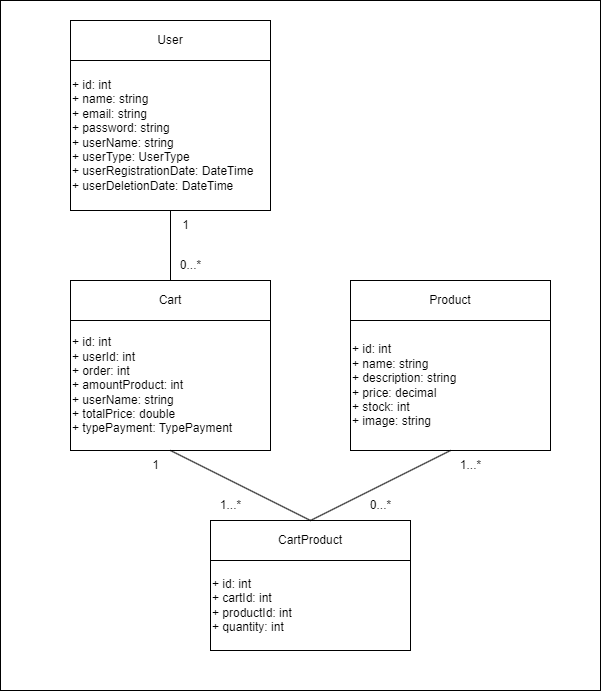

The diagram above was exported from draw.io. Its source (the exported page's mxGraphModel, read from the mxfile embedded in the PNG):
<mxGraphModel dx="2261" dy="738" grid="1" gridSize="10" guides="1" tooltips="1" connect="1" arrows="1" fold="1" page="1" pageScale="1" pageWidth="827" pageHeight="1169" math="0" shadow="0">
  <root>
    <mxCell id="0" />
    <mxCell id="1" parent="0" />
    <mxCell id="R3PnxCJ6jglm0XffyCZg-19" value="" style="rounded=0;whiteSpace=wrap;html=1;" vertex="1" parent="1">
      <mxGeometry x="-30" y="20" width="600" height="690" as="geometry" />
    </mxCell>
    <mxCell id="R3PnxCJ6jglm0XffyCZg-1" value="User" style="rounded=0;whiteSpace=wrap;html=1;" vertex="1" parent="1">
      <mxGeometry x="40" y="40" width="200" height="40" as="geometry" />
    </mxCell>
    <mxCell id="R3PnxCJ6jglm0XffyCZg-2" value="+ id: int&lt;div&gt;+ name: string&lt;/div&gt;&lt;div&gt;+ email: string&lt;/div&gt;&lt;div&gt;+ password: string&lt;/div&gt;&lt;div&gt;+ userName: string&lt;/div&gt;&lt;div&gt;+ userType: UserType&lt;/div&gt;&lt;div&gt;+ userRegistrationDate: DateTime&lt;/div&gt;&lt;div&gt;+ userDeletionDate: DateTime&lt;/div&gt;" style="rounded=0;whiteSpace=wrap;html=1;align=left;" vertex="1" parent="1">
      <mxGeometry x="40" y="80" width="200" height="150" as="geometry" />
    </mxCell>
    <mxCell id="R3PnxCJ6jglm0XffyCZg-3" value="Cart" style="rounded=0;whiteSpace=wrap;html=1;" vertex="1" parent="1">
      <mxGeometry x="40" y="300" width="200" height="40" as="geometry" />
    </mxCell>
    <mxCell id="R3PnxCJ6jglm0XffyCZg-4" value="+ id: int&lt;div&gt;+ userId: int&lt;/div&gt;&lt;div&gt;+ order: int&lt;/div&gt;&lt;div&gt;+ amountProduct: int&lt;/div&gt;&lt;div&gt;+ userName: string&lt;/div&gt;&lt;div&gt;+ totalPrice: double&lt;/div&gt;&lt;div&gt;+ typePayment: TypePayment&lt;/div&gt;" style="rounded=0;whiteSpace=wrap;html=1;align=left;" vertex="1" parent="1">
      <mxGeometry x="40" y="340" width="200" height="130" as="geometry" />
    </mxCell>
    <mxCell id="R3PnxCJ6jglm0XffyCZg-6" value="Product" style="rounded=0;whiteSpace=wrap;html=1;" vertex="1" parent="1">
      <mxGeometry x="320" y="300" width="200" height="40" as="geometry" />
    </mxCell>
    <mxCell id="R3PnxCJ6jglm0XffyCZg-7" value="+ id: int&lt;div&gt;+ name: string&lt;/div&gt;&lt;div&gt;+ description: string&lt;/div&gt;&lt;div&gt;+ price: decimal&lt;/div&gt;&lt;div&gt;+ stock: int&lt;/div&gt;&lt;div&gt;+ image: string&lt;/div&gt;" style="rounded=0;whiteSpace=wrap;html=1;align=left;" vertex="1" parent="1">
      <mxGeometry x="320" y="340" width="200" height="130" as="geometry" />
    </mxCell>
    <mxCell id="R3PnxCJ6jglm0XffyCZg-8" value="CartProduct" style="rounded=0;whiteSpace=wrap;html=1;" vertex="1" parent="1">
      <mxGeometry x="180" y="540" width="200" height="40" as="geometry" />
    </mxCell>
    <mxCell id="R3PnxCJ6jglm0XffyCZg-9" value="+ id: int&lt;div&gt;+ cartId: int&lt;/div&gt;&lt;div&gt;+ productId: int&lt;/div&gt;&lt;div&gt;+ quantity: int&lt;/div&gt;" style="rounded=0;whiteSpace=wrap;html=1;align=left;" vertex="1" parent="1">
      <mxGeometry x="180" y="580" width="200" height="90" as="geometry" />
    </mxCell>
    <mxCell id="R3PnxCJ6jglm0XffyCZg-10" value="" style="endArrow=none;html=1;rounded=0;entryX=0.5;entryY=1;entryDx=0;entryDy=0;exitX=0.5;exitY=0;exitDx=0;exitDy=0;" edge="1" parent="1" source="R3PnxCJ6jglm0XffyCZg-3" target="R3PnxCJ6jglm0XffyCZg-2">
      <mxGeometry width="50" height="50" relative="1" as="geometry">
        <mxPoint x="200" y="300" as="sourcePoint" />
        <mxPoint x="250" y="250" as="targetPoint" />
      </mxGeometry>
    </mxCell>
    <mxCell id="R3PnxCJ6jglm0XffyCZg-11" value="" style="endArrow=none;html=1;rounded=0;exitX=0.5;exitY=0;exitDx=0;exitDy=0;entryX=0.5;entryY=1;entryDx=0;entryDy=0;" edge="1" parent="1" source="R3PnxCJ6jglm0XffyCZg-8" target="R3PnxCJ6jglm0XffyCZg-7">
      <mxGeometry width="50" height="50" relative="1" as="geometry">
        <mxPoint x="200" y="300" as="sourcePoint" />
        <mxPoint x="250" y="250" as="targetPoint" />
      </mxGeometry>
    </mxCell>
    <mxCell id="R3PnxCJ6jglm0XffyCZg-12" value="" style="endArrow=none;html=1;rounded=0;entryX=0.5;entryY=1;entryDx=0;entryDy=0;" edge="1" parent="1" target="R3PnxCJ6jglm0XffyCZg-4">
      <mxGeometry width="50" height="50" relative="1" as="geometry">
        <mxPoint x="280" y="540" as="sourcePoint" />
        <mxPoint x="170" y="500" as="targetPoint" />
      </mxGeometry>
    </mxCell>
    <mxCell id="R3PnxCJ6jglm0XffyCZg-13" value="1" style="text;html=1;align=center;verticalAlign=middle;resizable=0;points=[];autosize=1;strokeColor=none;fillColor=none;" vertex="1" parent="1">
      <mxGeometry x="140" y="230" width="30" height="30" as="geometry" />
    </mxCell>
    <mxCell id="R3PnxCJ6jglm0XffyCZg-14" value="0...*" style="text;html=1;align=center;verticalAlign=middle;resizable=0;points=[];autosize=1;strokeColor=none;fillColor=none;" vertex="1" parent="1">
      <mxGeometry x="140" y="270" width="40" height="30" as="geometry" />
    </mxCell>
    <mxCell id="R3PnxCJ6jglm0XffyCZg-15" value="1...*" style="text;html=1;align=center;verticalAlign=middle;resizable=0;points=[];autosize=1;strokeColor=none;fillColor=none;" vertex="1" parent="1">
      <mxGeometry x="420" y="470" width="40" height="30" as="geometry" />
    </mxCell>
    <mxCell id="R3PnxCJ6jglm0XffyCZg-16" value="0...*" style="text;html=1;align=center;verticalAlign=middle;resizable=0;points=[];autosize=1;strokeColor=none;fillColor=none;" vertex="1" parent="1">
      <mxGeometry x="330" y="510" width="40" height="30" as="geometry" />
    </mxCell>
    <mxCell id="R3PnxCJ6jglm0XffyCZg-17" value="1...*" style="text;html=1;align=center;verticalAlign=middle;resizable=0;points=[];autosize=1;strokeColor=none;fillColor=none;" vertex="1" parent="1">
      <mxGeometry x="180" y="510" width="40" height="30" as="geometry" />
    </mxCell>
    <mxCell id="R3PnxCJ6jglm0XffyCZg-18" value="1" style="text;html=1;align=center;verticalAlign=middle;resizable=0;points=[];autosize=1;strokeColor=none;fillColor=none;" vertex="1" parent="1">
      <mxGeometry x="110" y="470" width="30" height="30" as="geometry" />
    </mxCell>
  </root>
</mxGraphModel>